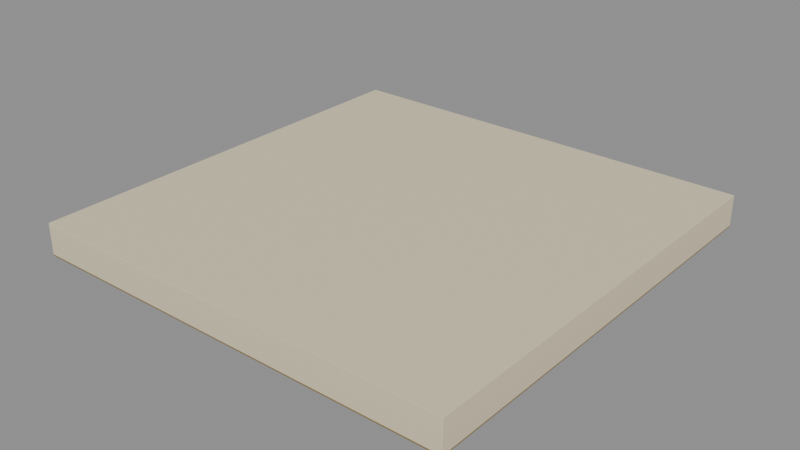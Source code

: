 # Source: GJH_CEI_001.blend  (saved by Blender 5.1.30; exported with 4.5.12 LTS)
import bpy
from mathutils import Matrix  # noqa: F401  (used for matrix-valued properties, if any)

bpy.ops.wm.read_factory_settings(use_empty=True)
scene = bpy.context.scene
scene.name = 'Scene'

# ---- collections
col_visual = bpy.data.collections.new('VISUAL'); scene.collection.children.link(col_visual)
col_collision = bpy.data.collections.new('COLLISION'); scene.collection.children.link(col_collision)
col_sockets = bpy.data.collections.new('SOCKETS'); scene.collection.children.link(col_sockets)
col_lod0 = bpy.data.collections.new('LOD0'); scene.collection.children.link(col_lod0)
col_lod1 = bpy.data.collections.new('LOD1'); scene.collection.children.link(col_lod1)
col_lod2 = bpy.data.collections.new('LOD2'); scene.collection.children.link(col_lod2)

# ---- materials (node trees are filled in below, after node groups)
mat_ivory = bpy.data.materials.new('ivory')
mat_brass = bpy.data.materials.new('brass')

# ---- material node trees
mat_ivory.use_nodes = True; mat_ivory.node_tree.nodes.clear()
_N = mat_ivory.node_tree.nodes; _L = mat_ivory.node_tree.links
n0 = _N.new('ShaderNodeBsdfPrincipled'); n0.name = 'Principled BSDF'; n0.location = (-200, 100)
n0.inputs[0].default_value = (0.7682, 0.6724, 0.4735, 1.0)
n0.inputs[2].default_value = 0.72
n1 = _N.new('ShaderNodeOutputMaterial'); n1.name = 'Material Output'; n1.location = (200, 100)
_L.new(n0.outputs[0], n1.inputs[0])
n1.is_active_output = True
mat_brass.use_nodes = True; mat_brass.node_tree.nodes.clear()
_N = mat_brass.node_tree.nodes; _L = mat_brass.node_tree.links
n0 = _N.new('ShaderNodeBsdfPrincipled'); n0.name = 'Principled BSDF'; n0.location = (-200, 100)
n0.inputs[0].default_value = (0.4621, 0.3278, 0.1221, 1.0)
n0.inputs[1].default_value = 0.68
n0.inputs[2].default_value = 0.31
n1 = _N.new('ShaderNodeOutputMaterial'); n1.name = 'Material Output'; n1.location = (200, 100)
_L.new(n0.outputs[0], n1.inputs[0])
n1.is_active_output = True

# ---- meshes
me_cube = bpy.data.meshes.new('Cube')
me_cube.from_pydata([(-2.0, -2.0, -0.144), (-2.0, -2.0, 0.144), (-2.0, 2.0, -0.144), (-2.0, 2.0, 0.144), (2.0, -2.0, -0.144), (2.0, -2.0, 0.144), (2.0, 2.0, -0.144), (2.0, 2.0, 0.144)], [], [(0, 1, 3, 2), (2, 3, 7, 6), (6, 7, 5, 4), (4, 5, 1, 0), (2, 6, 4, 0), (7, 3, 1, 5)])
_uv = me_cube.uv_layers.new(name='UVMap')
_uv.uv.foreach_set('vector', [0.375, 0.0, 0.625, 0.0, 0.625, 0.25, 0.375, 0.25, 0.375, 0.25, 0.625, 0.25, 0.625, 0.5, 0.375, 0.5, 0.375, 0.5, 0.625, 0.5, 0.625, 0.75, 0.375, 0.75, 0.375, 0.75, 0.625, 0.75, 0.625, 1.0, 0.375, 1.0, 0.125, 0.5, 0.375, 0.5, 0.375, 0.75, 0.125, 0.75, 0.625, 0.5, 0.875, 0.5, 0.875, 0.75, 0.625, 0.75])
me_cube.materials.append(mat_ivory)
me_cube.update()
me_cube_001 = bpy.data.meshes.new('Cube.001')
me_cube_001.from_pydata([(-2.0, -0.009, -0.006), (-2.0, -0.009, 0.006), (-2.0, 0.009, -0.006), (-2.0, 0.009, 0.006), (2.0, -0.009, -0.006), (2.0, -0.009, 0.006), (2.0, 0.009, -0.006), (2.0, 0.009, 0.006)], [], [(0, 1, 3, 2), (2, 3, 7, 6), (6, 7, 5, 4), (4, 5, 1, 0), (2, 6, 4, 0), (7, 3, 1, 5)])
_uv = me_cube_001.uv_layers.new(name='UVMap')
_uv.uv.foreach_set('vector', [0.375, 0.0, 0.625, 0.0, 0.625, 0.25, 0.375, 0.25, 0.375, 0.25, 0.625, 0.25, 0.625, 0.5, 0.375, 0.5, 0.375, 0.5, 0.625, 0.5, 0.625, 0.75, 0.375, 0.75, 0.375, 0.75, 0.625, 0.75, 0.625, 1.0, 0.375, 1.0, 0.125, 0.5, 0.375, 0.5, 0.375, 0.75, 0.125, 0.75, 0.625, 0.5, 0.875, 0.5, 0.875, 0.75, 0.625, 0.75])
me_cube_001.materials.append(mat_brass)
me_cube_001.update()
me_cube_002 = bpy.data.meshes.new('Cube.002')
me_cube_002.from_pydata([(-2.0, -0.009, -0.006), (-2.0, -0.009, 0.006), (-2.0, 0.009, -0.006), (-2.0, 0.009, 0.006), (2.0, -0.009, -0.006), (2.0, -0.009, 0.006), (2.0, 0.009, -0.006), (2.0, 0.009, 0.006)], [], [(0, 1, 3, 2), (2, 3, 7, 6), (6, 7, 5, 4), (4, 5, 1, 0), (2, 6, 4, 0), (7, 3, 1, 5)])
_uv = me_cube_002.uv_layers.new(name='UVMap')
_uv.uv.foreach_set('vector', [0.375, 0.0, 0.625, 0.0, 0.625, 0.25, 0.375, 0.25, 0.375, 0.25, 0.625, 0.25, 0.625, 0.5, 0.375, 0.5, 0.375, 0.5, 0.625, 0.5, 0.625, 0.75, 0.375, 0.75, 0.375, 0.75, 0.625, 0.75, 0.625, 1.0, 0.375, 1.0, 0.125, 0.5, 0.375, 0.5, 0.375, 0.75, 0.125, 0.75, 0.625, 0.5, 0.875, 0.5, 0.875, 0.75, 0.625, 0.75])
me_cube_002.materials.append(mat_brass)
me_cube_002.update()
me_cube_003 = bpy.data.meshes.new('Cube.003')
me_cube_003.from_pydata([(-0.009, -1.982, -0.006), (-0.009, -1.982, 0.006), (-0.009, 1.982, -0.006), (-0.009, 1.982, 0.006), (0.009, -1.982, -0.006), (0.009, -1.982, 0.006), (0.009, 1.982, -0.006), (0.009, 1.982, 0.006)], [], [(0, 1, 3, 2), (2, 3, 7, 6), (6, 7, 5, 4), (4, 5, 1, 0), (2, 6, 4, 0), (7, 3, 1, 5)])
_uv = me_cube_003.uv_layers.new(name='UVMap')
_uv.uv.foreach_set('vector', [0.375, 0.0, 0.625, 0.0, 0.625, 0.25, 0.375, 0.25, 0.375, 0.25, 0.625, 0.25, 0.625, 0.5, 0.375, 0.5, 0.375, 0.5, 0.625, 0.5, 0.625, 0.75, 0.375, 0.75, 0.375, 0.75, 0.625, 0.75, 0.625, 1.0, 0.375, 1.0, 0.125, 0.5, 0.375, 0.5, 0.375, 0.75, 0.125, 0.75, 0.625, 0.5, 0.875, 0.5, 0.875, 0.75, 0.625, 0.75])
me_cube_003.materials.append(mat_brass)
me_cube_003.update()
me_cube_004 = bpy.data.meshes.new('Cube.004')
me_cube_004.from_pydata([(-0.009, -1.982, -0.006), (-0.009, -1.982, 0.006), (-0.009, 1.982, -0.006), (-0.009, 1.982, 0.006), (0.009, -1.982, -0.006), (0.009, -1.982, 0.006), (0.009, 1.982, -0.006), (0.009, 1.982, 0.006)], [], [(0, 1, 3, 2), (2, 3, 7, 6), (6, 7, 5, 4), (4, 5, 1, 0), (2, 6, 4, 0), (7, 3, 1, 5)])
_uv = me_cube_004.uv_layers.new(name='UVMap')
_uv.uv.foreach_set('vector', [0.375, 0.0, 0.625, 0.0, 0.625, 0.25, 0.375, 0.25, 0.375, 0.25, 0.625, 0.25, 0.625, 0.5, 0.375, 0.5, 0.375, 0.5, 0.625, 0.5, 0.625, 0.75, 0.375, 0.75, 0.375, 0.75, 0.625, 0.75, 0.625, 1.0, 0.375, 1.0, 0.125, 0.5, 0.375, 0.5, 0.375, 0.75, 0.125, 0.75, 0.625, 0.5, 0.875, 0.5, 0.875, 0.75, 0.625, 0.75])
me_cube_004.materials.append(mat_brass)
me_cube_004.update()

# ---- objects
ob_gjh_cei_001 = bpy.data.objects.new('GJH-CEI-001', None)
ob_ivory_ceiling_panel = bpy.data.objects.new('Ivory ceiling panel', me_cube)
ob_brass_edge_long = bpy.data.objects.new('Brass edge long', me_cube_001)
ob_brass_edge_long_001 = bpy.data.objects.new('Brass edge long.001', me_cube_002)
ob_brass_edge_short = bpy.data.objects.new('Brass edge short', me_cube_003)
ob_brass_edge_short_001 = bpy.data.objects.new('Brass edge short.001', me_cube_004)
ob_socket_floor = bpy.data.objects.new('SOCKET_floor', None)
ob_socket_left = bpy.data.objects.new('SOCKET_left', None)
ob_socket_right = bpy.data.objects.new('SOCKET_right', None)
ob_socket_front = bpy.data.objects.new('SOCKET_front', None)
ob_socket_back = bpy.data.objects.new('SOCKET_back', None)

# ---- transforms, parenting, visibility, modifiers, constraints
ob_gjh_cei_001.location = (0.0, 0.0, 0.0)
ob_ivory_ceiling_panel.parent = ob_gjh_cei_001
ob_ivory_ceiling_panel.location = (0.0, 0.0, 0.156)
_m = ob_ivory_ceiling_panel.modifiers.new('Small manufactured bevel', 'BEVEL')
_m.width = 0.003
_m.width_pct = 0.003
_m = ob_ivory_ceiling_panel.modifiers.new('Weighted normals', 'WEIGHTED_NORMAL')
ob_brass_edge_long.parent = ob_gjh_cei_001
ob_brass_edge_long.location = (0.0, 1.991, 0.006)
_m = ob_brass_edge_long.modifiers.new('Small manufactured bevel', 'BEVEL')
_m.width = 0.003
_m.width_pct = 0.003
_m = ob_brass_edge_long.modifiers.new('Weighted normals', 'WEIGHTED_NORMAL')
ob_brass_edge_long_001.parent = ob_gjh_cei_001
ob_brass_edge_long_001.location = (0.0, -1.991, 0.006)
_m = ob_brass_edge_long_001.modifiers.new('Small manufactured bevel', 'BEVEL')
_m.width = 0.003
_m.width_pct = 0.003
_m = ob_brass_edge_long_001.modifiers.new('Weighted normals', 'WEIGHTED_NORMAL')
ob_brass_edge_short.parent = ob_gjh_cei_001
ob_brass_edge_short.location = (-1.991, 0.0, 0.006)
_m = ob_brass_edge_short.modifiers.new('Small manufactured bevel', 'BEVEL')
_m.width = 0.003
_m.width_pct = 0.003
_m = ob_brass_edge_short.modifiers.new('Weighted normals', 'WEIGHTED_NORMAL')
ob_brass_edge_short_001.parent = ob_gjh_cei_001
ob_brass_edge_short_001.location = (1.991, 0.0, 0.006)
_m = ob_brass_edge_short_001.modifiers.new('Small manufactured bevel', 'BEVEL')
_m.width = 0.003
_m.width_pct = 0.003
_m = ob_brass_edge_short_001.modifiers.new('Weighted normals', 'WEIGHTED_NORMAL')
ob_socket_floor.location = (0.0, 0.0, 0.0)
ob_socket_floor.empty_display_size = 0.12
ob_socket_left.location = (-2.0, 0.0, 0.0)
ob_socket_left.empty_display_size = 0.12
ob_socket_right.location = (2.0, 0.0, 0.0)
ob_socket_right.empty_display_size = 0.12
ob_socket_front.location = (0.0, -2.0, 0.0)
ob_socket_front.empty_display_size = 0.12
ob_socket_back.location = (0.0, 2.0, 0.0)
ob_socket_back.empty_display_size = 0.12

# ---- collection membership
scene.collection.objects.link(ob_gjh_cei_001)
col_visual.objects.link(ob_ivory_ceiling_panel)
col_visual.objects.link(ob_brass_edge_long)
col_visual.objects.link(ob_brass_edge_long_001)
col_visual.objects.link(ob_brass_edge_short)
col_visual.objects.link(ob_brass_edge_short_001)
col_sockets.objects.link(ob_socket_floor)
col_sockets.objects.link(ob_socket_left)
col_sockets.objects.link(ob_socket_right)
col_sockets.objects.link(ob_socket_front)
col_sockets.objects.link(ob_socket_back)

# ---- scene / render settings (as saved in the file)
scene.frame_start = 1; scene.frame_end = 250; scene.frame_set(1)
scene.render.engine = 'BLENDER_EEVEE_NEXT'
scene.render.bake_bias = 0.0
scene.render.bake_samples = 0
scene.cycles.sampling_pattern = 'TABULATED_SOBOL'
scene.eevee.use_volume_custom_range = False
bpy.context.view_layer.update()

# ---- added for rendering (the .blend has no active camera and no usable light): camera, sun + grey world if the file has none
cam_auto = bpy.data.cameras.new('AutoCamera')
cam_auto.lens = 50.0
cam_auto.sensor_width = 36.0
cam_auto.clip_end = 1000.0
ob_auto_camera = bpy.data.objects.new('AutoCamera', cam_auto)
scene.collection.objects.link(ob_auto_camera)
ob_auto_camera.location = (5.24122, -6.28946, 4.34297)
ob_auto_camera.rotation_euler = (1.09748, -7.21219e-08, 0.694738)
scene.camera = ob_auto_camera
light_auto_sun = bpy.data.lights.new('AutoSun', 'SUN')
light_auto_sun.energy = 3.0
light_auto_sun.angle = 0.0523599
ob_auto_sun = bpy.data.objects.new('AutoSun', light_auto_sun)
scene.collection.objects.link(ob_auto_sun)
ob_auto_sun.rotation_euler = (0.872665, 0.174533, 0.523599)
if scene.world is None:
    world_auto = bpy.data.worlds.new('AutoWorld')
    world_auto.color = (0.3, 0.3, 0.3)
    scene.world = world_auto
bpy.context.view_layer.update()
